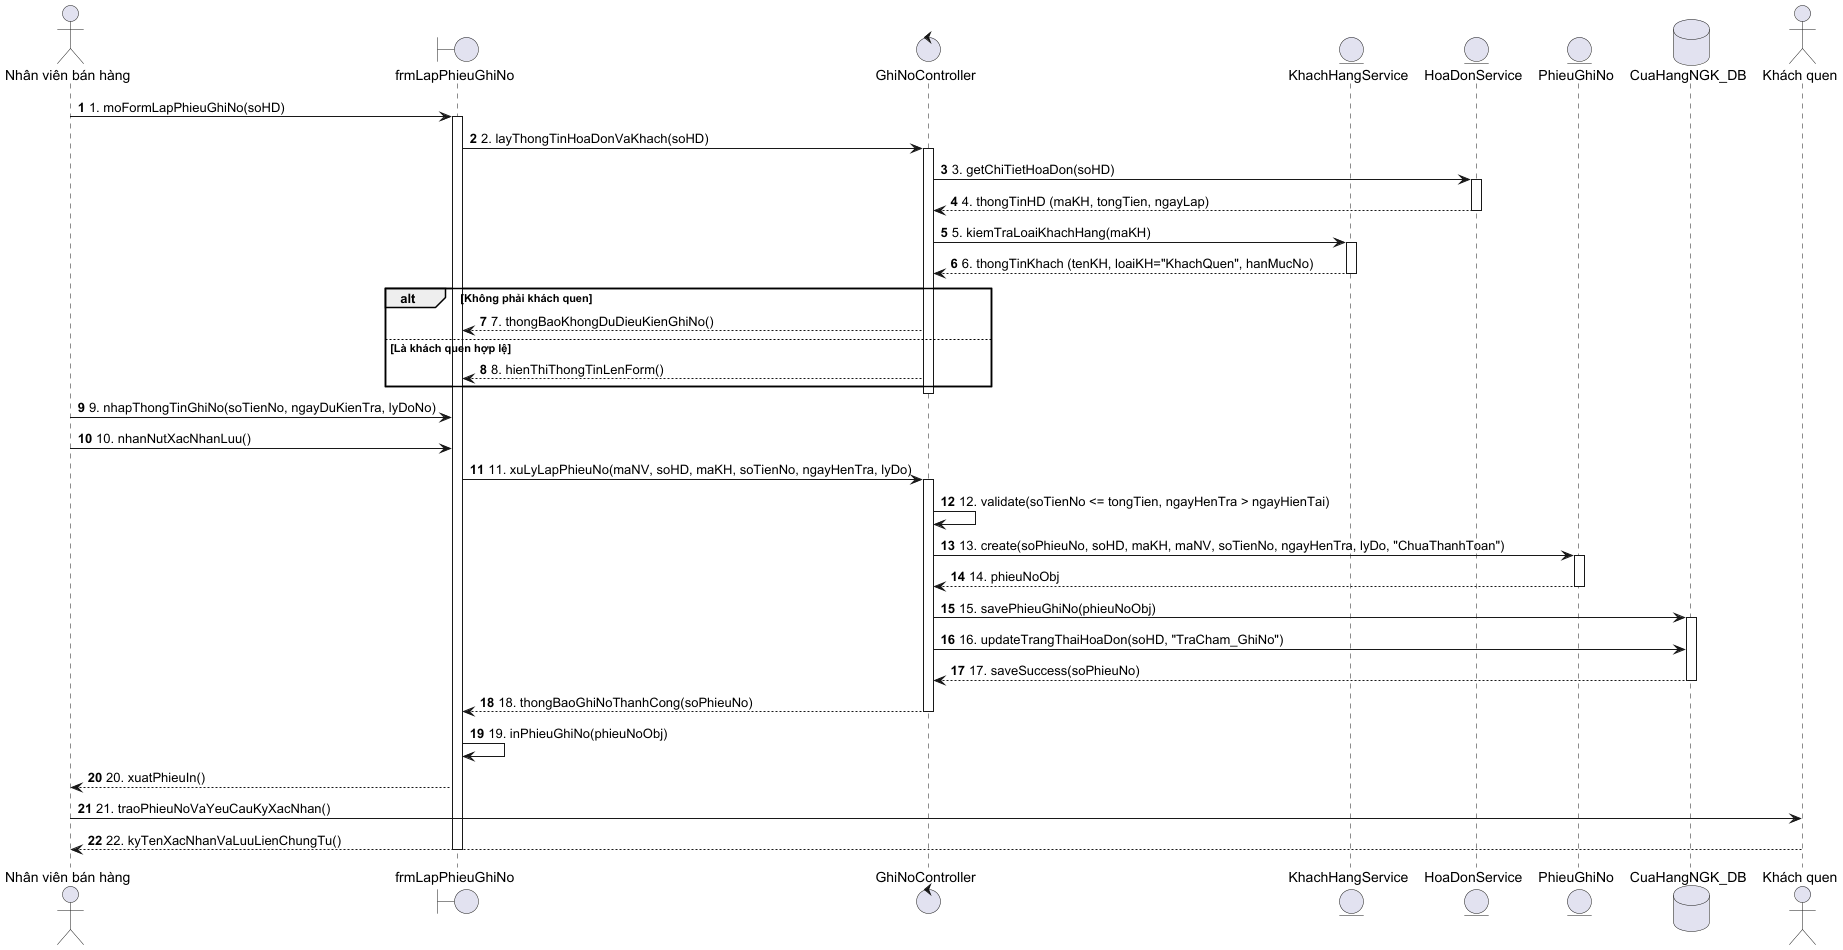

The diagram above was rendered by PlantUML. Its source (embedded in the PNG):
@startuml Sequence_LapPhieuGhiNo
actor "Nhân viên bán hàng" as NV
boundary "frmLapPhieuGhiNo" as UI
control "GhiNoController" as Ctrl
entity "KhachHangService" as KHService
entity "HoaDonService" as HDService
entity "PhieuGhiNo" as PGN
database "CuaHangNGK_DB" as DB
actor "Khách quen" as KQ

autonumber
NV -> UI : 1. moFormLapPhieuGhiNo(soHD)
activate UI
UI -> Ctrl : 2. layThongTinHoaDonVaKhach(soHD)
activate Ctrl
Ctrl -> HDService : 3. getChiTietHoaDon(soHD)
activate HDService
HDService --> Ctrl : 4. thongTinHD (maKH, tongTien, ngayLap)
deactivate HDService

Ctrl -> KHService : 5. kiemTraLoaiKhachHang(maKH)
activate KHService
KHService --> Ctrl : 6. thongTinKhach (tenKH, loaiKH="KhachQuen", hanMucNo)
deactivate KHService

alt Không phải khách quen
    Ctrl --> UI : 7. thongBaoKhongDuDieuKienGhiNo()
else Là khách quen hợp lệ
    Ctrl --> UI : 8. hienThiThongTinLenForm()
end
deactivate Ctrl

NV -> UI : 9. nhapThongTinGhiNo(soTienNo, ngayDuKienTra, lyDoNo)
NV -> UI : 10. nhanNutXacNhanLuu()
UI -> Ctrl : 11. xuLyLapPhieuNo(maNV, soHD, maKH, soTienNo, ngayHenTra, lyDo)
activate Ctrl
Ctrl -> Ctrl : 12. validate(soTienNo <= tongTien, ngayHenTra > ngayHienTai)

Ctrl -> PGN : 13. create(soPhieuNo, soHD, maKH, maNV, soTienNo, ngayHenTra, lyDo, "ChuaThanhToan")
activate PGN
PGN --> Ctrl : 14. phieuNoObj
deactivate PGN

Ctrl -> DB : 15. savePhieuGhiNo(phieuNoObj)
activate DB
Ctrl -> DB : 16. updateTrangThaiHoaDon(soHD, "TraCham_GhiNo")
DB --> Ctrl : 17. saveSuccess(soPhieuNo)
deactivate DB

Ctrl --> UI : 18. thongBaoGhiNoThanhCong(soPhieuNo)
deactivate Ctrl

UI -> UI : 19. inPhieuGhiNo(phieuNoObj)
UI --> NV : 20. xuatPhieuIn()
NV -> KQ : 21. traoPhieuNoVaYeuCauKyXacNhan()
KQ --> NV : 22. kyTenXacNhanVaLuuLienChungTu()
deactivate UI
@enduml